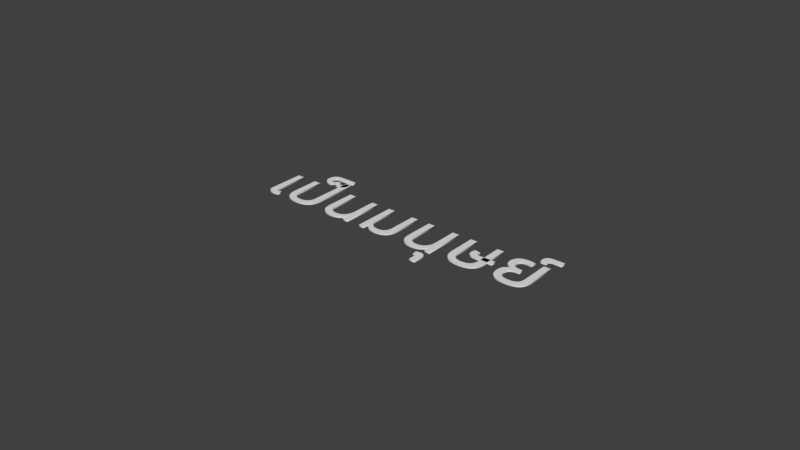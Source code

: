 # Source: Sign-Human.blend  (saved by Blender 2.79.0; exported with 4.5.12 LTS)
import bpy
from mathutils import Matrix  # noqa: F401  (used for matrix-valued properties, if any)

bpy.ops.wm.read_factory_settings(use_empty=True)
scene = bpy.context.scene
scene.name = 'Scene'

# ---- collections
col_collection_1 = bpy.data.collections.new('Collection 1'); scene.collection.children.link(col_collection_1)

# ---- world
world_world = bpy.data.worlds.new('World'); scene.world = world_world
world_world.color = (0.05088, 0.05088, 0.05088)
world_world.use_sun_shadow = False
world_world.sun_shadow_jitter_overblur = 0.0
world_world.cycles.sampling_method = 'MANUAL'

# ---- curves / text
txt_text = bpy.data.curves.new('Text', 'FONT')
txt_text.dimensions = '2D'
txt_text.body = 'เป็นมนุษย์'
txt_text.use_path_clamp = True
txt_text.bevel_resolution = 0
txt_text.extrude = 0.01
txt_text.align_x = 'CENTER'

# ---- objects
ob_text = bpy.data.objects.new('Text', txt_text)

# ---- transforms, parenting, visibility, modifiers, constraints
ob_text.location = (0.0, 0.0, 0.0)
ob_text.lineart.crease_threshold = 0.0

# ---- collection membership
col_collection_1.objects.link(ob_text)

# ---- scene / render settings (as saved in the file)
scene.frame_start = 1; scene.frame_end = 250; scene.frame_set(1)
scene.render.engine = 'BLENDER_EEVEE_NEXT'
scene.render.resolution_percentage = 50
scene.render.dither_intensity = 0.0
scene.cycles.use_denoising = False
scene.cycles.samples = 128
scene.cycles.sampling_pattern = 'TABULATED_SOBOL'
scene.cycles.use_adaptive_sampling = False
scene.cycles.use_light_tree = False
scene.cycles.blur_glossy = 0.0
scene.cycles.sample_clamp_indirect = 0.0
scene.view_settings.view_transform = 'Standard'
bpy.context.view_layer.update()

# ---- added for rendering (the .blend has no active camera and no usable light): camera, sun
cam_auto = bpy.data.cameras.new('AutoCamera')
cam_auto.lens = 50.0
cam_auto.sensor_width = 36.0
cam_auto.clip_end = 1000.0
ob_auto_camera = bpy.data.objects.new('AutoCamera', cam_auto)
scene.collection.objects.link(ob_auto_camera)
ob_auto_camera.location = (7.35433, -8.5352, 5.90347)
ob_auto_camera.rotation_euler = (1.09748, -7.21219e-08, 0.694738)
scene.camera = ob_auto_camera
light_auto_sun = bpy.data.lights.new('AutoSun', 'SUN')
light_auto_sun.energy = 3.0
light_auto_sun.angle = 0.0523599
ob_auto_sun = bpy.data.objects.new('AutoSun', light_auto_sun)
scene.collection.objects.link(ob_auto_sun)
ob_auto_sun.rotation_euler = (0.872665, 0.174533, 0.523599)
bpy.context.view_layer.update()
